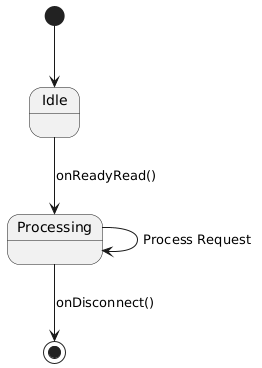

The diagram above was rendered by PlantUML. Its source (embedded in the PNG):
@startuml
[*] --> Idle

Idle --> Processing : onReadyRead()
Processing --> Processing : Process Request
Processing --> [*] : onDisconnect()
@enduml